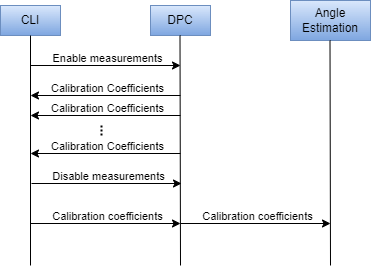

The diagram above was exported from draw.io. Its source (the exported page's mxGraphModel, read from the mxfile embedded in the PNG):
<mxGraphModel dx="1422" dy="865" grid="1" gridSize="10" guides="1" tooltips="1" connect="1" arrows="1" fold="1" page="1" pageScale="1" pageWidth="850" pageHeight="1100" math="0" shadow="0">
  <root>
    <mxCell id="0" />
    <mxCell id="1" parent="0" />
    <mxCell id="DyFzeZQdJBN5Uv4VWxak-1" value="CLI" style="rounded=0;whiteSpace=wrap;html=1;fillColor=#dae8fc;strokeColor=#6c8ebf;gradientColor=#7ea6e0;" vertex="1" parent="1">
      <mxGeometry x="130" y="150" width="60" height="30" as="geometry" />
    </mxCell>
    <mxCell id="DyFzeZQdJBN5Uv4VWxak-2" value="DPC" style="rounded=0;whiteSpace=wrap;html=1;fillColor=#dae8fc;gradientColor=#7ea6e0;strokeColor=#6c8ebf;" vertex="1" parent="1">
      <mxGeometry x="280" y="150" width="60" height="30" as="geometry" />
    </mxCell>
    <mxCell id="DyFzeZQdJBN5Uv4VWxak-3" value="Angle Estimation" style="rounded=0;whiteSpace=wrap;html=1;fillColor=#dae8fc;gradientColor=#7ea6e0;strokeColor=#6c8ebf;" vertex="1" parent="1">
      <mxGeometry x="420" y="145" width="80" height="40" as="geometry" />
    </mxCell>
    <mxCell id="DyFzeZQdJBN5Uv4VWxak-4" value="" style="endArrow=none;html=1;rounded=0;entryX=0.5;entryY=1;entryDx=0;entryDy=0;" edge="1" parent="1" target="DyFzeZQdJBN5Uv4VWxak-1">
      <mxGeometry width="50" height="50" relative="1" as="geometry">
        <mxPoint x="160" y="410" as="sourcePoint" />
        <mxPoint x="450" y="340" as="targetPoint" />
      </mxGeometry>
    </mxCell>
    <mxCell id="DyFzeZQdJBN5Uv4VWxak-5" value="" style="endArrow=none;html=1;rounded=0;entryX=0.5;entryY=1;entryDx=0;entryDy=0;" edge="1" parent="1">
      <mxGeometry width="50" height="50" relative="1" as="geometry">
        <mxPoint x="310" y="410" as="sourcePoint" />
        <mxPoint x="309.5" y="180" as="targetPoint" />
      </mxGeometry>
    </mxCell>
    <mxCell id="DyFzeZQdJBN5Uv4VWxak-6" value="" style="endArrow=none;html=1;rounded=0;entryX=0.5;entryY=1;entryDx=0;entryDy=0;" edge="1" parent="1">
      <mxGeometry width="50" height="50" relative="1" as="geometry">
        <mxPoint x="460" y="410" as="sourcePoint" />
        <mxPoint x="459.5" y="185" as="targetPoint" />
      </mxGeometry>
    </mxCell>
    <mxCell id="DyFzeZQdJBN5Uv4VWxak-7" value="" style="endArrow=classic;html=1;rounded=0;" edge="1" parent="1">
      <mxGeometry width="50" height="50" relative="1" as="geometry">
        <mxPoint x="160" y="210" as="sourcePoint" />
        <mxPoint x="310" y="210" as="targetPoint" />
      </mxGeometry>
    </mxCell>
    <mxCell id="DyFzeZQdJBN5Uv4VWxak-8" value="" style="endArrow=classic;html=1;rounded=0;" edge="1" parent="1">
      <mxGeometry width="50" height="50" relative="1" as="geometry">
        <mxPoint x="310" y="240" as="sourcePoint" />
        <mxPoint x="160" y="240" as="targetPoint" />
      </mxGeometry>
    </mxCell>
    <mxCell id="DyFzeZQdJBN5Uv4VWxak-11" value="Calibration Coefficients" style="edgeLabel;html=1;align=center;verticalAlign=middle;resizable=0;points=[];" vertex="1" connectable="0" parent="DyFzeZQdJBN5Uv4VWxak-8">
      <mxGeometry x="0.1733" y="-2" relative="1" as="geometry">
        <mxPoint x="14" y="-6" as="offset" />
      </mxGeometry>
    </mxCell>
    <mxCell id="DyFzeZQdJBN5Uv4VWxak-9" value="" style="endArrow=classic;html=1;rounded=0;" edge="1" parent="1">
      <mxGeometry width="50" height="50" relative="1" as="geometry">
        <mxPoint x="310" y="298" as="sourcePoint" />
        <mxPoint x="160" y="298" as="targetPoint" />
      </mxGeometry>
    </mxCell>
    <mxCell id="DyFzeZQdJBN5Uv4VWxak-10" value="" style="endArrow=classic;html=1;rounded=0;" edge="1" parent="1">
      <mxGeometry width="50" height="50" relative="1" as="geometry">
        <mxPoint x="310" y="260" as="sourcePoint" />
        <mxPoint x="160" y="260" as="targetPoint" />
      </mxGeometry>
    </mxCell>
    <mxCell id="DyFzeZQdJBN5Uv4VWxak-12" value="Calibration Coefficients" style="edgeLabel;html=1;align=center;verticalAlign=middle;resizable=0;points=[];" vertex="1" connectable="0" parent="1">
      <mxGeometry x="236" y="252" as="geometry" />
    </mxCell>
    <mxCell id="DyFzeZQdJBN5Uv4VWxak-13" value="Calibration Coefficients" style="edgeLabel;html=1;align=center;verticalAlign=middle;resizable=0;points=[];" vertex="1" connectable="0" parent="1">
      <mxGeometry x="236" y="290" as="geometry" />
    </mxCell>
    <mxCell id="DyFzeZQdJBN5Uv4VWxak-14" value="" style="endArrow=none;dashed=1;html=1;strokeWidth=2;rounded=0;dashPattern=1 1;" edge="1" parent="1">
      <mxGeometry width="50" height="50" relative="1" as="geometry">
        <mxPoint x="231" y="280" as="sourcePoint" />
        <mxPoint x="231" y="270" as="targetPoint" />
      </mxGeometry>
    </mxCell>
    <mxCell id="DyFzeZQdJBN5Uv4VWxak-16" value="Enable measurements" style="edgeLabel;html=1;align=center;verticalAlign=middle;resizable=0;points=[];" vertex="1" connectable="0" parent="1">
      <mxGeometry x="236" y="202" as="geometry" />
    </mxCell>
    <mxCell id="DyFzeZQdJBN5Uv4VWxak-17" value="" style="endArrow=classic;html=1;rounded=0;" edge="1" parent="1">
      <mxGeometry width="50" height="50" relative="1" as="geometry">
        <mxPoint x="161" y="328" as="sourcePoint" />
        <mxPoint x="311" y="328" as="targetPoint" />
      </mxGeometry>
    </mxCell>
    <mxCell id="DyFzeZQdJBN5Uv4VWxak-18" value="Disable measurements" style="edgeLabel;html=1;align=center;verticalAlign=middle;resizable=0;points=[];" vertex="1" connectable="0" parent="1">
      <mxGeometry x="237" y="320" as="geometry" />
    </mxCell>
    <mxCell id="DyFzeZQdJBN5Uv4VWxak-19" value="" style="endArrow=classic;html=1;rounded=0;" edge="1" parent="1">
      <mxGeometry width="50" height="50" relative="1" as="geometry">
        <mxPoint x="160" y="368" as="sourcePoint" />
        <mxPoint x="310" y="368" as="targetPoint" />
      </mxGeometry>
    </mxCell>
    <mxCell id="DyFzeZQdJBN5Uv4VWxak-20" value="Calibration coefficients" style="edgeLabel;html=1;align=center;verticalAlign=middle;resizable=0;points=[];" vertex="1" connectable="0" parent="1">
      <mxGeometry x="236" y="360" as="geometry" />
    </mxCell>
    <mxCell id="DyFzeZQdJBN5Uv4VWxak-21" value="" style="endArrow=classic;html=1;rounded=0;" edge="1" parent="1">
      <mxGeometry width="50" height="50" relative="1" as="geometry">
        <mxPoint x="310" y="368" as="sourcePoint" />
        <mxPoint x="460" y="368" as="targetPoint" />
      </mxGeometry>
    </mxCell>
    <mxCell id="DyFzeZQdJBN5Uv4VWxak-22" value="Calibration coefficients" style="edgeLabel;html=1;align=center;verticalAlign=middle;resizable=0;points=[];" vertex="1" connectable="0" parent="1">
      <mxGeometry x="386" y="360" as="geometry" />
    </mxCell>
  </root>
</mxGraphModel>